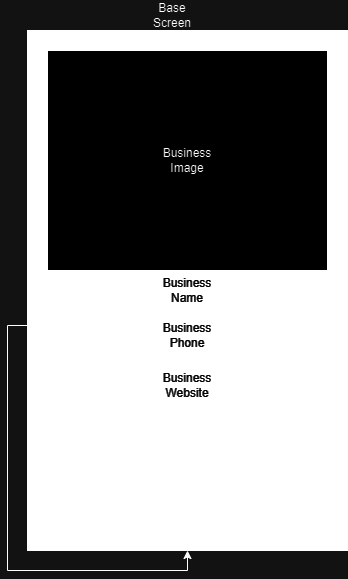

The diagram above was exported from draw.io. Its source (the exported page's mxGraphModel, read from the mxfile embedded in the PNG):
<mxGraphModel dx="889" dy="843" grid="1" gridSize="10" guides="1" tooltips="1" connect="1" arrows="1" fold="1" page="1" pageScale="1" pageWidth="850" pageHeight="1100" math="0" shadow="0">
  <root>
    <mxCell id="0" />
    <mxCell id="1" parent="0" />
    <mxCell id="FwVPkHa2JETm_tDCfau7-1" value="" style="rounded=0;whiteSpace=wrap;html=1;fillColor=#000000;" vertex="1" parent="1">
      <mxGeometry x="300" y="160" width="320" height="520" as="geometry" />
    </mxCell>
    <mxCell id="FwVPkHa2JETm_tDCfau7-2" value="Base Screen" style="text;html=1;strokeColor=none;fillColor=none;align=center;verticalAlign=middle;whiteSpace=wrap;rounded=0;" vertex="1" parent="1">
      <mxGeometry x="415" y="130" width="60" height="30" as="geometry" />
    </mxCell>
    <mxCell id="FwVPkHa2JETm_tDCfau7-3" value="" style="rounded=0;whiteSpace=wrap;html=1;" vertex="1" parent="1">
      <mxGeometry x="320" y="180" width="280" height="220" as="geometry" />
    </mxCell>
    <mxCell id="FwVPkHa2JETm_tDCfau7-4" value="Business Image" style="text;html=1;strokeColor=none;fillColor=none;align=center;verticalAlign=middle;whiteSpace=wrap;rounded=0;" vertex="1" parent="1">
      <mxGeometry x="430" y="275" width="60" height="30" as="geometry" />
    </mxCell>
    <mxCell id="FwVPkHa2JETm_tDCfau7-6" style="edgeStyle=orthogonalEdgeStyle;rounded=0;orthogonalLoop=1;jettySize=auto;html=1;exitX=0.5;exitY=1;exitDx=0;exitDy=0;" edge="1" parent="1" source="FwVPkHa2JETm_tDCfau7-5" target="FwVPkHa2JETm_tDCfau7-1">
      <mxGeometry relative="1" as="geometry" />
    </mxCell>
    <mxCell id="FwVPkHa2JETm_tDCfau7-5" value="&lt;font color=&quot;#ffffff&quot;&gt;Business&lt;br&gt;Name&lt;br&gt;&lt;/font&gt;" style="text;html=1;strokeColor=none;fillColor=none;align=center;verticalAlign=middle;whiteSpace=wrap;rounded=0;" vertex="1" parent="1">
      <mxGeometry x="430" y="405" width="60" height="30" as="geometry" />
    </mxCell>
    <mxCell id="FwVPkHa2JETm_tDCfau7-7" value="&lt;font color=&quot;#ffffff&quot;&gt;Business&lt;br&gt;Phone&lt;br&gt;&lt;/font&gt;" style="text;html=1;strokeColor=none;fillColor=none;align=center;verticalAlign=middle;whiteSpace=wrap;rounded=0;" vertex="1" parent="1">
      <mxGeometry x="430" y="450" width="60" height="30" as="geometry" />
    </mxCell>
    <mxCell id="FwVPkHa2JETm_tDCfau7-8" value="&lt;font color=&quot;#ffffff&quot;&gt;Business&lt;br&gt;Website&lt;br&gt;&lt;/font&gt;" style="text;html=1;strokeColor=none;fillColor=none;align=center;verticalAlign=middle;whiteSpace=wrap;rounded=0;" vertex="1" parent="1">
      <mxGeometry x="430" y="500" width="60" height="30" as="geometry" />
    </mxCell>
  </root>
</mxGraphModel>